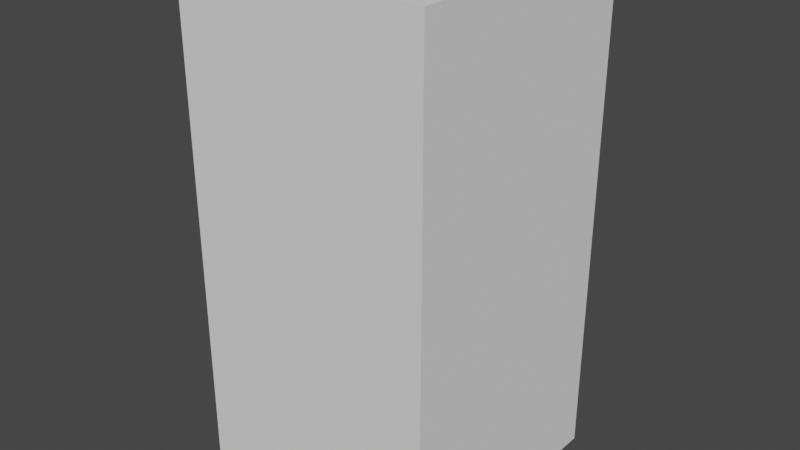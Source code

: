 # Source: Projectile.blend  (saved by Blender 3.0.41; exported with 4.5.12 LTS)
import bpy
from mathutils import Matrix  # noqa: F401  (used for matrix-valued properties, if any)

bpy.ops.wm.read_factory_settings(use_empty=True)
scene = bpy.context.scene
scene.name = 'Scene'

# ---- collections
col_collection = bpy.data.collections.new('Collection'); scene.collection.children.link(col_collection)

# ---- world
world_world = bpy.data.worlds.new('World'); scene.world = world_world
world_world.use_nodes = True; world_world.node_tree.nodes.clear()
_N = world_world.node_tree.nodes; _L = world_world.node_tree.links
n0 = _N.new('ShaderNodeOutputWorld'); n0.name = 'World Output'; n0.location = (300, 300)
n1 = _N.new('ShaderNodeBackground'); n1.name = 'Background'; n1.location = (10, 300)
n1.inputs[0].default_value = (0.05088, 0.05088, 0.05088, 1.0)
_L.new(n1.outputs[0], n0.inputs[0])
n0.is_active_output = True
world_world.color = (0.05088, 0.05088, 0.05088)
world_world.use_sun_shadow = False
world_world.sun_shadow_jitter_overblur = 0.0

# ---- meshes
me_cube_001 = bpy.data.meshes.new('Cube.001')
me_cube_001.from_pydata([(-0.2, -0.2, 0.4), (0.2, -0.2, 0.4), (-0.2, 0.2, 0.4), (0.2, 0.2, 0.4), (-0.2, -0.2, -0.4), (0.2, -0.2, -0.4), (-0.2, 0.2, -0.4), (0.2, 0.2, -0.4)], [], [(0, 1, 3, 2), (2, 3, 7, 6), (6, 7, 5, 4), (4, 5, 1, 0), (2, 6, 4, 0), (7, 3, 1, 5)])
_uv = me_cube_001.uv_layers.new(name='UVMap')
_uv.uv.foreach_set('vector', [0.0, 0.0, 1.0, 0.0, 1.0, 1.0, 0.0, 1.0, 0.0, 0.0, 1.0, 0.0, 1.0, 1.0, 0.0, 1.0, 0.0, 0.0, 1.0, 0.0, 1.0, 1.0, 0.0, 1.0, 0.0, 0.0, 1.0, 0.0, 1.0, 1.0, 0.0, 1.0, 0.0, 0.0, 1.0, 0.0, 1.0, 1.0, 0.0, 1.0, 0.0, 0.0, 1.0, 0.0, 1.0, 1.0, 0.0, 1.0])
me_cube_001.use_remesh_fix_poles = True
me_cube_001.use_remesh_preserve_attributes = False
me_cube_001.update()

# ---- objects
ob_cube = bpy.data.objects.new('Cube', me_cube_001)

# ---- transforms, parenting, visibility, modifiers, constraints
ob_cube.location = (0.0, 0.0, 0.0)

# ---- collection membership
col_collection.objects.link(ob_cube)

# ---- scene / render settings (as saved in the file)
scene.frame_start = 1; scene.frame_end = 250; scene.frame_set(1)
scene.render.engine = 'BLENDER_EEVEE_NEXT'
scene.cycles.sampling_pattern = 'TABULATED_SOBOL'
scene.cycles.use_light_tree = False
scene.view_settings.view_transform = 'Filmic'
bpy.context.view_layer.update()

# ---- added for rendering (the .blend has no active camera and no usable light): camera, sun
cam_auto = bpy.data.cameras.new('AutoCamera')
cam_auto.lens = 50.0
cam_auto.sensor_width = 36.0
cam_auto.clip_end = 1000.0
ob_auto_camera = bpy.data.objects.new('AutoCamera', cam_auto)
scene.collection.objects.link(ob_auto_camera)
ob_auto_camera.location = (0.906531, -1.08784, 0.725225)
ob_auto_camera.rotation_euler = (1.09748, -7.21219e-08, 0.694738)
scene.camera = ob_auto_camera
light_auto_sun = bpy.data.lights.new('AutoSun', 'SUN')
light_auto_sun.energy = 3.0
light_auto_sun.angle = 0.0523599
ob_auto_sun = bpy.data.objects.new('AutoSun', light_auto_sun)
scene.collection.objects.link(ob_auto_sun)
ob_auto_sun.rotation_euler = (0.872665, 0.174533, 0.523599)
bpy.context.view_layer.update()
